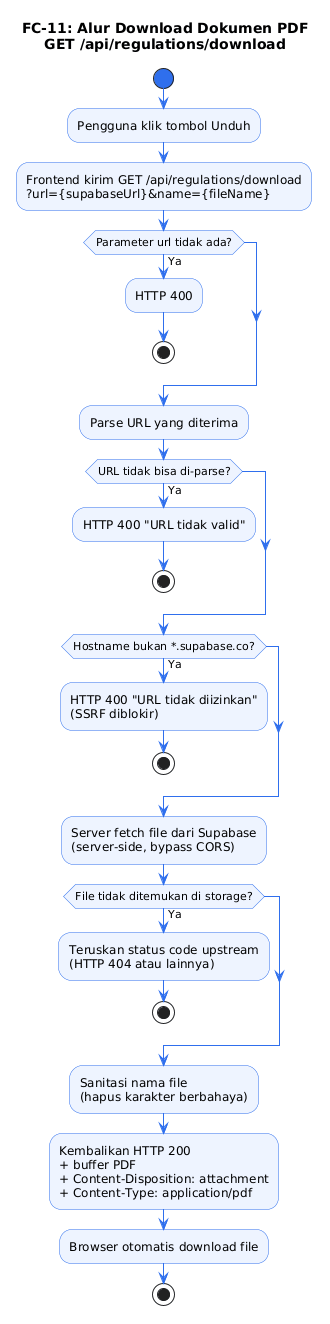

The diagram above was rendered by PlantUML. Its source (embedded in the PNG):
@startuml
title FC-11: Alur Download Dokumen PDF\nGET /api/regulations/download

skinparam ActivityBackgroundColor #EEF4FF
skinparam ActivityBorderColor #2f6fed
skinparam ArrowColor #2f6fed
skinparam ActivityStartColor #2f6fed
skinparam ActivityEndColor #e74c3c

start
:Pengguna klik tombol Unduh;
:Frontend kirim GET /api/regulations/download\n?url={supabaseUrl}&name={fileName};

if (Parameter url tidak ada?) then (Ya)
  :HTTP 400;
  stop
endif

:Parse URL yang diterima;

if (URL tidak bisa di-parse?) then (Ya)
  :HTTP 400 "URL tidak valid";
  stop
endif

if (Hostname bukan *.supabase.co?) then (Ya)
  :HTTP 400 "URL tidak diizinkan"\n(SSRF diblokir);
  stop
endif

:Server fetch file dari Supabase\n(server-side, bypass CORS);

if (File tidak ditemukan di storage?) then (Ya)
  :Teruskan status code upstream\n(HTTP 404 atau lainnya);
  stop
endif

:Sanitasi nama file\n(hapus karakter berbahaya);
:Kembalikan HTTP 200\n+ buffer PDF\n+ Content-Disposition: attachment\n+ Content-Type: application/pdf;
:Browser otomatis download file;
stop
@enduml